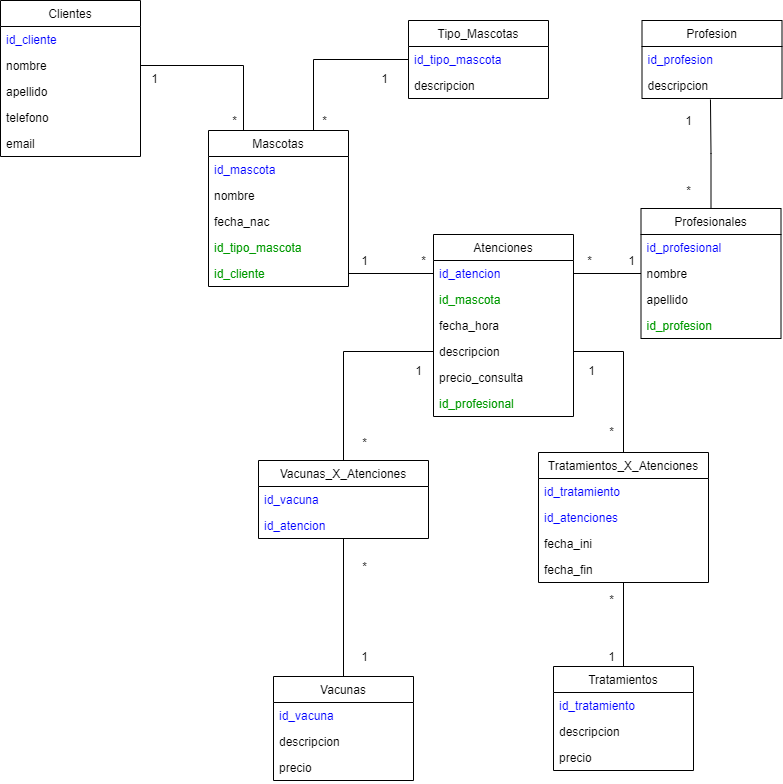

The diagram above was exported from draw.io. Its source (the exported page's mxGraphModel, read from the mxfile embedded in the PNG):
<mxGraphModel dx="1422" dy="705" grid="1" gridSize="10" guides="1" tooltips="1" connect="1" arrows="1" fold="1" page="1" pageScale="1" pageWidth="827" pageHeight="1169" math="0" shadow="0">
  <root>
    <mxCell id="0" />
    <mxCell id="1" parent="0" />
    <mxCell id="C7MZPcxUxICp8uypZAwS-1" value="Clientes" style="swimlane;fontStyle=0;childLayout=stackLayout;horizontal=1;startSize=26;fillColor=none;horizontalStack=0;resizeParent=1;resizeParentMax=0;resizeLast=0;collapsible=1;marginBottom=0;" vertex="1" parent="1">
      <mxGeometry x="22" y="50" width="140" height="156" as="geometry" />
    </mxCell>
    <mxCell id="C7MZPcxUxICp8uypZAwS-2" value="id_cliente" style="text;strokeColor=none;fillColor=none;align=left;verticalAlign=top;spacingLeft=4;spacingRight=4;overflow=hidden;rotatable=0;points=[[0,0.5],[1,0.5]];portConstraint=eastwest;fontColor=#0000FF;" vertex="1" parent="C7MZPcxUxICp8uypZAwS-1">
      <mxGeometry y="26" width="140" height="26" as="geometry" />
    </mxCell>
    <mxCell id="C7MZPcxUxICp8uypZAwS-3" value="nombre" style="text;strokeColor=none;fillColor=none;align=left;verticalAlign=top;spacingLeft=4;spacingRight=4;overflow=hidden;rotatable=0;points=[[0,0.5],[1,0.5]];portConstraint=eastwest;" vertex="1" parent="C7MZPcxUxICp8uypZAwS-1">
      <mxGeometry y="52" width="140" height="26" as="geometry" />
    </mxCell>
    <mxCell id="C7MZPcxUxICp8uypZAwS-4" value="apellido" style="text;strokeColor=none;fillColor=none;align=left;verticalAlign=top;spacingLeft=4;spacingRight=4;overflow=hidden;rotatable=0;points=[[0,0.5],[1,0.5]];portConstraint=eastwest;" vertex="1" parent="C7MZPcxUxICp8uypZAwS-1">
      <mxGeometry y="78" width="140" height="26" as="geometry" />
    </mxCell>
    <mxCell id="C7MZPcxUxICp8uypZAwS-5" value="telefono" style="text;strokeColor=none;fillColor=none;align=left;verticalAlign=top;spacingLeft=4;spacingRight=4;overflow=hidden;rotatable=0;points=[[0,0.5],[1,0.5]];portConstraint=eastwest;" vertex="1" parent="C7MZPcxUxICp8uypZAwS-1">
      <mxGeometry y="104" width="140" height="26" as="geometry" />
    </mxCell>
    <mxCell id="C7MZPcxUxICp8uypZAwS-6" value="email" style="text;strokeColor=none;fillColor=none;align=left;verticalAlign=top;spacingLeft=4;spacingRight=4;overflow=hidden;rotatable=0;points=[[0,0.5],[1,0.5]];portConstraint=eastwest;" vertex="1" parent="C7MZPcxUxICp8uypZAwS-1">
      <mxGeometry y="130" width="140" height="26" as="geometry" />
    </mxCell>
    <mxCell id="C7MZPcxUxICp8uypZAwS-7" style="edgeStyle=orthogonalEdgeStyle;rounded=0;orthogonalLoop=1;jettySize=auto;html=1;exitX=0.75;exitY=0;exitDx=0;exitDy=0;entryX=0;entryY=0.5;entryDx=0;entryDy=0;endArrow=none;endFill=0;" edge="1" parent="1" source="C7MZPcxUxICp8uypZAwS-8" target="C7MZPcxUxICp8uypZAwS-22">
      <mxGeometry relative="1" as="geometry" />
    </mxCell>
    <mxCell id="C7MZPcxUxICp8uypZAwS-8" value="Mascotas" style="swimlane;fontStyle=0;childLayout=stackLayout;horizontal=1;startSize=26;fillColor=none;horizontalStack=0;resizeParent=1;resizeParentMax=0;resizeLast=0;collapsible=1;marginBottom=0;" vertex="1" parent="1">
      <mxGeometry x="230" y="180" width="140" height="156" as="geometry" />
    </mxCell>
    <mxCell id="C7MZPcxUxICp8uypZAwS-9" value="id_mascota" style="text;strokeColor=none;fillColor=none;align=left;verticalAlign=top;spacingLeft=4;spacingRight=4;overflow=hidden;rotatable=0;points=[[0,0.5],[1,0.5]];portConstraint=eastwest;fontColor=#0000FF;" vertex="1" parent="C7MZPcxUxICp8uypZAwS-8">
      <mxGeometry y="26" width="140" height="26" as="geometry" />
    </mxCell>
    <mxCell id="C7MZPcxUxICp8uypZAwS-10" value="nombre" style="text;strokeColor=none;fillColor=none;align=left;verticalAlign=top;spacingLeft=4;spacingRight=4;overflow=hidden;rotatable=0;points=[[0,0.5],[1,0.5]];portConstraint=eastwest;" vertex="1" parent="C7MZPcxUxICp8uypZAwS-8">
      <mxGeometry y="52" width="140" height="26" as="geometry" />
    </mxCell>
    <mxCell id="C7MZPcxUxICp8uypZAwS-11" value="fecha_nac" style="text;strokeColor=none;fillColor=none;align=left;verticalAlign=top;spacingLeft=4;spacingRight=4;overflow=hidden;rotatable=0;points=[[0,0.5],[1,0.5]];portConstraint=eastwest;" vertex="1" parent="C7MZPcxUxICp8uypZAwS-8">
      <mxGeometry y="78" width="140" height="26" as="geometry" />
    </mxCell>
    <mxCell id="C7MZPcxUxICp8uypZAwS-12" value="id_tipo_mascota" style="text;strokeColor=none;fillColor=none;align=left;verticalAlign=top;spacingLeft=4;spacingRight=4;overflow=hidden;rotatable=0;points=[[0,0.5],[1,0.5]];portConstraint=eastwest;fontColor=#009900;" vertex="1" parent="C7MZPcxUxICp8uypZAwS-8">
      <mxGeometry y="104" width="140" height="26" as="geometry" />
    </mxCell>
    <mxCell id="C7MZPcxUxICp8uypZAwS-13" value="id_cliente" style="text;strokeColor=none;fillColor=none;align=left;verticalAlign=top;spacingLeft=4;spacingRight=4;overflow=hidden;rotatable=0;points=[[0,0.5],[1,0.5]];portConstraint=eastwest;fontColor=#009900;" vertex="1" parent="C7MZPcxUxICp8uypZAwS-8">
      <mxGeometry y="130" width="140" height="26" as="geometry" />
    </mxCell>
    <mxCell id="C7MZPcxUxICp8uypZAwS-14" value="Atenciones" style="swimlane;fontStyle=0;childLayout=stackLayout;horizontal=1;startSize=26;fillColor=none;horizontalStack=0;resizeParent=1;resizeParentMax=0;resizeLast=0;collapsible=1;marginBottom=0;" vertex="1" parent="1">
      <mxGeometry x="455" y="284" width="140" height="182" as="geometry" />
    </mxCell>
    <mxCell id="C7MZPcxUxICp8uypZAwS-15" value="id_atencion" style="text;strokeColor=none;fillColor=none;align=left;verticalAlign=top;spacingLeft=4;spacingRight=4;overflow=hidden;rotatable=0;points=[[0,0.5],[1,0.5]];portConstraint=eastwest;fontColor=#0000FF;" vertex="1" parent="C7MZPcxUxICp8uypZAwS-14">
      <mxGeometry y="26" width="140" height="26" as="geometry" />
    </mxCell>
    <mxCell id="C7MZPcxUxICp8uypZAwS-16" value="id_mascota" style="text;strokeColor=none;fillColor=none;align=left;verticalAlign=top;spacingLeft=4;spacingRight=4;overflow=hidden;rotatable=0;points=[[0,0.5],[1,0.5]];portConstraint=eastwest;fontColor=#009900;" vertex="1" parent="C7MZPcxUxICp8uypZAwS-14">
      <mxGeometry y="52" width="140" height="26" as="geometry" />
    </mxCell>
    <mxCell id="C7MZPcxUxICp8uypZAwS-17" value="fecha_hora" style="text;strokeColor=none;fillColor=none;align=left;verticalAlign=top;spacingLeft=4;spacingRight=4;overflow=hidden;rotatable=0;points=[[0,0.5],[1,0.5]];portConstraint=eastwest;" vertex="1" parent="C7MZPcxUxICp8uypZAwS-14">
      <mxGeometry y="78" width="140" height="26" as="geometry" />
    </mxCell>
    <mxCell id="C7MZPcxUxICp8uypZAwS-18" value="descripcion" style="text;strokeColor=none;fillColor=none;align=left;verticalAlign=top;spacingLeft=4;spacingRight=4;overflow=hidden;rotatable=0;points=[[0,0.5],[1,0.5]];portConstraint=eastwest;" vertex="1" parent="C7MZPcxUxICp8uypZAwS-14">
      <mxGeometry y="104" width="140" height="26" as="geometry" />
    </mxCell>
    <mxCell id="C7MZPcxUxICp8uypZAwS-20" value="precio_consulta" style="text;strokeColor=none;fillColor=none;align=left;verticalAlign=top;spacingLeft=4;spacingRight=4;overflow=hidden;rotatable=0;points=[[0,0.5],[1,0.5]];portConstraint=eastwest;" vertex="1" parent="C7MZPcxUxICp8uypZAwS-14">
      <mxGeometry y="130" width="140" height="26" as="geometry" />
    </mxCell>
    <mxCell id="C7MZPcxUxICp8uypZAwS-69" value="id_profesional" style="text;strokeColor=none;fillColor=none;align=left;verticalAlign=top;spacingLeft=4;spacingRight=4;overflow=hidden;rotatable=0;points=[[0,0.5],[1,0.5]];portConstraint=eastwest;fontColor=#009900;" vertex="1" parent="C7MZPcxUxICp8uypZAwS-14">
      <mxGeometry y="156" width="140" height="26" as="geometry" />
    </mxCell>
    <mxCell id="C7MZPcxUxICp8uypZAwS-21" value="Tipo_Mascotas" style="swimlane;fontStyle=0;childLayout=stackLayout;horizontal=1;startSize=26;fillColor=none;horizontalStack=0;resizeParent=1;resizeParentMax=0;resizeLast=0;collapsible=1;marginBottom=0;" vertex="1" parent="1">
      <mxGeometry x="430" y="70" width="140" height="78" as="geometry" />
    </mxCell>
    <mxCell id="C7MZPcxUxICp8uypZAwS-22" value="id_tipo_mascota" style="text;strokeColor=none;fillColor=none;align=left;verticalAlign=top;spacingLeft=4;spacingRight=4;overflow=hidden;rotatable=0;points=[[0,0.5],[1,0.5]];portConstraint=eastwest;fontColor=#0000FF;" vertex="1" parent="C7MZPcxUxICp8uypZAwS-21">
      <mxGeometry y="26" width="140" height="26" as="geometry" />
    </mxCell>
    <mxCell id="C7MZPcxUxICp8uypZAwS-23" value="descripcion" style="text;strokeColor=none;fillColor=none;align=left;verticalAlign=top;spacingLeft=4;spacingRight=4;overflow=hidden;rotatable=0;points=[[0,0.5],[1,0.5]];portConstraint=eastwest;" vertex="1" parent="C7MZPcxUxICp8uypZAwS-21">
      <mxGeometry y="52" width="140" height="26" as="geometry" />
    </mxCell>
    <mxCell id="C7MZPcxUxICp8uypZAwS-24" style="edgeStyle=orthogonalEdgeStyle;rounded=0;orthogonalLoop=1;jettySize=auto;html=1;exitX=1;exitY=0.5;exitDx=0;exitDy=0;entryX=0.25;entryY=0;entryDx=0;entryDy=0;endArrow=none;endFill=0;" edge="1" parent="1" source="C7MZPcxUxICp8uypZAwS-3" target="C7MZPcxUxICp8uypZAwS-8">
      <mxGeometry relative="1" as="geometry" />
    </mxCell>
    <mxCell id="C7MZPcxUxICp8uypZAwS-25" style="edgeStyle=orthogonalEdgeStyle;rounded=0;orthogonalLoop=1;jettySize=auto;html=1;exitX=1;exitY=0.5;exitDx=0;exitDy=0;entryX=0;entryY=0.5;entryDx=0;entryDy=0;endArrow=none;endFill=0;" edge="1" parent="1" source="C7MZPcxUxICp8uypZAwS-13" target="C7MZPcxUxICp8uypZAwS-15">
      <mxGeometry relative="1" as="geometry" />
    </mxCell>
    <mxCell id="C7MZPcxUxICp8uypZAwS-26" value="1" style="text;html=1;resizable=0;autosize=1;align=center;verticalAlign=middle;points=[];fillColor=none;strokeColor=none;rounded=0;" vertex="1" parent="1">
      <mxGeometry x="166" y="118" width="20" height="20" as="geometry" />
    </mxCell>
    <mxCell id="C7MZPcxUxICp8uypZAwS-27" value="1" style="text;html=1;resizable=0;autosize=1;align=center;verticalAlign=middle;points=[];fillColor=none;strokeColor=none;rounded=0;" vertex="1" parent="1">
      <mxGeometry x="396" y="118" width="20" height="20" as="geometry" />
    </mxCell>
    <mxCell id="C7MZPcxUxICp8uypZAwS-28" value="1" style="text;html=1;resizable=0;autosize=1;align=center;verticalAlign=middle;points=[];fillColor=none;strokeColor=none;rounded=0;" vertex="1" parent="1">
      <mxGeometry x="376" y="300" width="20" height="20" as="geometry" />
    </mxCell>
    <mxCell id="C7MZPcxUxICp8uypZAwS-29" value="*" style="text;html=1;resizable=0;autosize=1;align=center;verticalAlign=middle;points=[];fillColor=none;strokeColor=none;rounded=0;" vertex="1" parent="1">
      <mxGeometry x="435" y="300" width="20" height="20" as="geometry" />
    </mxCell>
    <mxCell id="C7MZPcxUxICp8uypZAwS-30" value="*" style="text;html=1;resizable=0;autosize=1;align=center;verticalAlign=middle;points=[];fillColor=none;strokeColor=none;rounded=0;" vertex="1" parent="1">
      <mxGeometry x="336" y="160" width="20" height="20" as="geometry" />
    </mxCell>
    <mxCell id="C7MZPcxUxICp8uypZAwS-31" value="*" style="text;html=1;resizable=0;autosize=1;align=center;verticalAlign=middle;points=[];fillColor=none;strokeColor=none;rounded=0;" vertex="1" parent="1">
      <mxGeometry x="246" y="160" width="20" height="20" as="geometry" />
    </mxCell>
    <mxCell id="C7MZPcxUxICp8uypZAwS-75" style="edgeStyle=orthogonalEdgeStyle;rounded=0;orthogonalLoop=1;jettySize=auto;html=1;exitX=0.5;exitY=0;exitDx=0;exitDy=0;entryX=0.489;entryY=1.038;entryDx=0;entryDy=0;entryPerimeter=0;fontColor=#0000FF;endArrow=none;endFill=0;" edge="1" parent="1" source="C7MZPcxUxICp8uypZAwS-32" target="C7MZPcxUxICp8uypZAwS-72">
      <mxGeometry relative="1" as="geometry" />
    </mxCell>
    <mxCell id="C7MZPcxUxICp8uypZAwS-32" value="Profesionales" style="swimlane;fontStyle=0;childLayout=stackLayout;horizontal=1;startSize=26;fillColor=none;horizontalStack=0;resizeParent=1;resizeParentMax=0;resizeLast=0;collapsible=1;marginBottom=0;" vertex="1" parent="1">
      <mxGeometry x="662.5" y="258" width="140" height="130" as="geometry" />
    </mxCell>
    <mxCell id="C7MZPcxUxICp8uypZAwS-33" value="id_profesional" style="text;strokeColor=none;fillColor=none;align=left;verticalAlign=top;spacingLeft=4;spacingRight=4;overflow=hidden;rotatable=0;points=[[0,0.5],[1,0.5]];portConstraint=eastwest;fontColor=#0000FF;" vertex="1" parent="C7MZPcxUxICp8uypZAwS-32">
      <mxGeometry y="26" width="140" height="26" as="geometry" />
    </mxCell>
    <mxCell id="C7MZPcxUxICp8uypZAwS-34" value="nombre" style="text;strokeColor=none;fillColor=none;align=left;verticalAlign=top;spacingLeft=4;spacingRight=4;overflow=hidden;rotatable=0;points=[[0,0.5],[1,0.5]];portConstraint=eastwest;" vertex="1" parent="C7MZPcxUxICp8uypZAwS-32">
      <mxGeometry y="52" width="140" height="26" as="geometry" />
    </mxCell>
    <mxCell id="C7MZPcxUxICp8uypZAwS-35" value="apellido" style="text;strokeColor=none;fillColor=none;align=left;verticalAlign=top;spacingLeft=4;spacingRight=4;overflow=hidden;rotatable=0;points=[[0,0.5],[1,0.5]];portConstraint=eastwest;" vertex="1" parent="C7MZPcxUxICp8uypZAwS-32">
      <mxGeometry y="78" width="140" height="26" as="geometry" />
    </mxCell>
    <mxCell id="C7MZPcxUxICp8uypZAwS-36" value="id_profesion" style="text;strokeColor=none;fillColor=none;align=left;verticalAlign=top;spacingLeft=4;spacingRight=4;overflow=hidden;rotatable=0;points=[[0,0.5],[1,0.5]];portConstraint=eastwest;fontColor=#009900;" vertex="1" parent="C7MZPcxUxICp8uypZAwS-32">
      <mxGeometry y="104" width="140" height="26" as="geometry" />
    </mxCell>
    <mxCell id="C7MZPcxUxICp8uypZAwS-37" style="edgeStyle=orthogonalEdgeStyle;rounded=0;orthogonalLoop=1;jettySize=auto;html=1;exitX=1;exitY=0.5;exitDx=0;exitDy=0;entryX=0;entryY=0.5;entryDx=0;entryDy=0;endArrow=none;endFill=0;" edge="1" parent="1" source="C7MZPcxUxICp8uypZAwS-15" target="C7MZPcxUxICp8uypZAwS-34">
      <mxGeometry relative="1" as="geometry" />
    </mxCell>
    <mxCell id="C7MZPcxUxICp8uypZAwS-38" value="1" style="text;html=1;resizable=0;autosize=1;align=center;verticalAlign=middle;points=[];fillColor=none;strokeColor=none;rounded=0;" vertex="1" parent="1">
      <mxGeometry x="642.5" y="300" width="20" height="20" as="geometry" />
    </mxCell>
    <mxCell id="C7MZPcxUxICp8uypZAwS-39" value="*" style="text;html=1;resizable=0;autosize=1;align=center;verticalAlign=middle;points=[];fillColor=none;strokeColor=none;rounded=0;" vertex="1" parent="1">
      <mxGeometry x="601" y="300" width="20" height="20" as="geometry" />
    </mxCell>
    <mxCell id="C7MZPcxUxICp8uypZAwS-40" style="edgeStyle=orthogonalEdgeStyle;rounded=0;orthogonalLoop=1;jettySize=auto;html=1;endArrow=none;endFill=0;entryX=0.5;entryY=0;entryDx=0;entryDy=0;" edge="1" parent="1" source="C7MZPcxUxICp8uypZAwS-41" target="C7MZPcxUxICp8uypZAwS-54">
      <mxGeometry relative="1" as="geometry">
        <mxPoint x="645" y="709" as="targetPoint" />
      </mxGeometry>
    </mxCell>
    <mxCell id="C7MZPcxUxICp8uypZAwS-68" style="edgeStyle=orthogonalEdgeStyle;rounded=0;orthogonalLoop=1;jettySize=auto;html=1;exitX=0.5;exitY=0;exitDx=0;exitDy=0;entryX=1;entryY=0.5;entryDx=0;entryDy=0;fontColor=#009900;endArrow=none;endFill=0;" edge="1" parent="1" source="C7MZPcxUxICp8uypZAwS-41" target="C7MZPcxUxICp8uypZAwS-18">
      <mxGeometry relative="1" as="geometry" />
    </mxCell>
    <mxCell id="C7MZPcxUxICp8uypZAwS-41" value="Tratamientos_X_Atenciones" style="swimlane;fontStyle=0;childLayout=stackLayout;horizontal=1;startSize=26;fillColor=none;horizontalStack=0;resizeParent=1;resizeParentMax=0;resizeLast=0;collapsible=1;marginBottom=0;" vertex="1" parent="1">
      <mxGeometry x="560" y="502" width="170" height="130" as="geometry" />
    </mxCell>
    <mxCell id="C7MZPcxUxICp8uypZAwS-42" value="id_tratamiento" style="text;strokeColor=none;fillColor=none;align=left;verticalAlign=top;spacingLeft=4;spacingRight=4;overflow=hidden;rotatable=0;points=[[0,0.5],[1,0.5]];portConstraint=eastwest;fontColor=#0000FF;" vertex="1" parent="C7MZPcxUxICp8uypZAwS-41">
      <mxGeometry y="26" width="170" height="26" as="geometry" />
    </mxCell>
    <mxCell id="C7MZPcxUxICp8uypZAwS-43" value="id_atenciones" style="text;strokeColor=none;fillColor=none;align=left;verticalAlign=top;spacingLeft=4;spacingRight=4;overflow=hidden;rotatable=0;points=[[0,0.5],[1,0.5]];portConstraint=eastwest;fontColor=#0000FF;" vertex="1" parent="C7MZPcxUxICp8uypZAwS-41">
      <mxGeometry y="52" width="170" height="26" as="geometry" />
    </mxCell>
    <mxCell id="C7MZPcxUxICp8uypZAwS-44" value="fecha_ini" style="text;strokeColor=none;fillColor=none;align=left;verticalAlign=top;spacingLeft=4;spacingRight=4;overflow=hidden;rotatable=0;points=[[0,0.5],[1,0.5]];portConstraint=eastwest;" vertex="1" parent="C7MZPcxUxICp8uypZAwS-41">
      <mxGeometry y="78" width="170" height="26" as="geometry" />
    </mxCell>
    <mxCell id="C7MZPcxUxICp8uypZAwS-45" value="fecha_fin" style="text;strokeColor=none;fillColor=none;align=left;verticalAlign=top;spacingLeft=4;spacingRight=4;overflow=hidden;rotatable=0;points=[[0,0.5],[1,0.5]];portConstraint=eastwest;" vertex="1" parent="C7MZPcxUxICp8uypZAwS-41">
      <mxGeometry y="104" width="170" height="26" as="geometry" />
    </mxCell>
    <mxCell id="C7MZPcxUxICp8uypZAwS-46" style="edgeStyle=orthogonalEdgeStyle;rounded=0;orthogonalLoop=1;jettySize=auto;html=1;endArrow=none;endFill=0;" edge="1" parent="1" source="C7MZPcxUxICp8uypZAwS-47" target="C7MZPcxUxICp8uypZAwS-50">
      <mxGeometry relative="1" as="geometry" />
    </mxCell>
    <mxCell id="C7MZPcxUxICp8uypZAwS-64" style="edgeStyle=orthogonalEdgeStyle;rounded=0;orthogonalLoop=1;jettySize=auto;html=1;exitX=0.5;exitY=0;exitDx=0;exitDy=0;fontColor=#009900;endArrow=none;endFill=0;entryX=0;entryY=0.5;entryDx=0;entryDy=0;" edge="1" parent="1" source="C7MZPcxUxICp8uypZAwS-47" target="C7MZPcxUxICp8uypZAwS-18">
      <mxGeometry relative="1" as="geometry" />
    </mxCell>
    <mxCell id="C7MZPcxUxICp8uypZAwS-47" value="Vacunas_X_Atenciones" style="swimlane;fontStyle=0;childLayout=stackLayout;horizontal=1;startSize=26;fillColor=none;horizontalStack=0;resizeParent=1;resizeParentMax=0;resizeLast=0;collapsible=1;marginBottom=0;" vertex="1" parent="1">
      <mxGeometry x="280" y="510" width="170" height="78" as="geometry" />
    </mxCell>
    <mxCell id="C7MZPcxUxICp8uypZAwS-48" value="id_vacuna" style="text;strokeColor=none;fillColor=none;align=left;verticalAlign=top;spacingLeft=4;spacingRight=4;overflow=hidden;rotatable=0;points=[[0,0.5],[1,0.5]];portConstraint=eastwest;fontColor=#0000FF;" vertex="1" parent="C7MZPcxUxICp8uypZAwS-47">
      <mxGeometry y="26" width="170" height="26" as="geometry" />
    </mxCell>
    <mxCell id="C7MZPcxUxICp8uypZAwS-49" value="id_atencion" style="text;strokeColor=none;fillColor=none;align=left;verticalAlign=top;spacingLeft=4;spacingRight=4;overflow=hidden;rotatable=0;points=[[0,0.5],[1,0.5]];portConstraint=eastwest;fontColor=#0000FF;" vertex="1" parent="C7MZPcxUxICp8uypZAwS-47">
      <mxGeometry y="52" width="170" height="26" as="geometry" />
    </mxCell>
    <mxCell id="C7MZPcxUxICp8uypZAwS-50" value="Vacunas" style="swimlane;fontStyle=0;childLayout=stackLayout;horizontal=1;startSize=26;fillColor=none;horizontalStack=0;resizeParent=1;resizeParentMax=0;resizeLast=0;collapsible=1;marginBottom=0;" vertex="1" parent="1">
      <mxGeometry x="295" y="726" width="140" height="104" as="geometry" />
    </mxCell>
    <mxCell id="C7MZPcxUxICp8uypZAwS-51" value="id_vacuna" style="text;strokeColor=none;fillColor=none;align=left;verticalAlign=top;spacingLeft=4;spacingRight=4;overflow=hidden;rotatable=0;points=[[0,0.5],[1,0.5]];portConstraint=eastwest;fontColor=#0000FF;" vertex="1" parent="C7MZPcxUxICp8uypZAwS-50">
      <mxGeometry y="26" width="140" height="26" as="geometry" />
    </mxCell>
    <mxCell id="C7MZPcxUxICp8uypZAwS-52" value="descripcion" style="text;strokeColor=none;fillColor=none;align=left;verticalAlign=top;spacingLeft=4;spacingRight=4;overflow=hidden;rotatable=0;points=[[0,0.5],[1,0.5]];portConstraint=eastwest;" vertex="1" parent="C7MZPcxUxICp8uypZAwS-50">
      <mxGeometry y="52" width="140" height="26" as="geometry" />
    </mxCell>
    <mxCell id="C7MZPcxUxICp8uypZAwS-53" value="precio" style="text;strokeColor=none;fillColor=none;align=left;verticalAlign=top;spacingLeft=4;spacingRight=4;overflow=hidden;rotatable=0;points=[[0,0.5],[1,0.5]];portConstraint=eastwest;" vertex="1" parent="C7MZPcxUxICp8uypZAwS-50">
      <mxGeometry y="78" width="140" height="26" as="geometry" />
    </mxCell>
    <mxCell id="C7MZPcxUxICp8uypZAwS-54" value="Tratamientos" style="swimlane;fontStyle=0;childLayout=stackLayout;horizontal=1;startSize=26;fillColor=none;horizontalStack=0;resizeParent=1;resizeParentMax=0;resizeLast=0;collapsible=1;marginBottom=0;" vertex="1" parent="1">
      <mxGeometry x="575" y="716" width="140" height="104" as="geometry" />
    </mxCell>
    <mxCell id="C7MZPcxUxICp8uypZAwS-55" value="id_tratamiento" style="text;strokeColor=none;fillColor=none;align=left;verticalAlign=top;spacingLeft=4;spacingRight=4;overflow=hidden;rotatable=0;points=[[0,0.5],[1,0.5]];portConstraint=eastwest;fontColor=#0000FF;" vertex="1" parent="C7MZPcxUxICp8uypZAwS-54">
      <mxGeometry y="26" width="140" height="26" as="geometry" />
    </mxCell>
    <mxCell id="C7MZPcxUxICp8uypZAwS-56" value="descripcion" style="text;strokeColor=none;fillColor=none;align=left;verticalAlign=top;spacingLeft=4;spacingRight=4;overflow=hidden;rotatable=0;points=[[0,0.5],[1,0.5]];portConstraint=eastwest;" vertex="1" parent="C7MZPcxUxICp8uypZAwS-54">
      <mxGeometry y="52" width="140" height="26" as="geometry" />
    </mxCell>
    <mxCell id="C7MZPcxUxICp8uypZAwS-57" value="precio" style="text;strokeColor=none;fillColor=none;align=left;verticalAlign=top;spacingLeft=4;spacingRight=4;overflow=hidden;rotatable=0;points=[[0,0.5],[1,0.5]];portConstraint=eastwest;" vertex="1" parent="C7MZPcxUxICp8uypZAwS-54">
      <mxGeometry y="78" width="140" height="26" as="geometry" />
    </mxCell>
    <mxCell id="C7MZPcxUxICp8uypZAwS-58" value="*" style="text;html=1;resizable=0;autosize=1;align=center;verticalAlign=middle;points=[];fillColor=none;strokeColor=none;rounded=0;" vertex="1" parent="1">
      <mxGeometry x="622.5" y="471" width="20" height="20" as="geometry" />
    </mxCell>
    <mxCell id="C7MZPcxUxICp8uypZAwS-59" value="*" style="text;html=1;resizable=0;autosize=1;align=center;verticalAlign=middle;points=[];fillColor=none;strokeColor=none;rounded=0;" vertex="1" parent="1">
      <mxGeometry x="622.5" y="639" width="20" height="20" as="geometry" />
    </mxCell>
    <mxCell id="C7MZPcxUxICp8uypZAwS-60" value="*" style="text;html=1;resizable=0;autosize=1;align=center;verticalAlign=middle;points=[];fillColor=none;strokeColor=none;rounded=0;" vertex="1" parent="1">
      <mxGeometry x="376" y="482" width="20" height="20" as="geometry" />
    </mxCell>
    <mxCell id="C7MZPcxUxICp8uypZAwS-61" value="*" style="text;html=1;resizable=0;autosize=1;align=center;verticalAlign=middle;points=[];fillColor=none;strokeColor=none;rounded=0;" vertex="1" parent="1">
      <mxGeometry x="376" y="606" width="20" height="20" as="geometry" />
    </mxCell>
    <mxCell id="C7MZPcxUxICp8uypZAwS-62" value="1" style="text;html=1;resizable=0;autosize=1;align=center;verticalAlign=middle;points=[];fillColor=none;strokeColor=none;rounded=0;" vertex="1" parent="1">
      <mxGeometry x="376" y="696" width="20" height="20" as="geometry" />
    </mxCell>
    <mxCell id="C7MZPcxUxICp8uypZAwS-63" value="1" style="text;html=1;resizable=0;autosize=1;align=center;verticalAlign=middle;points=[];fillColor=none;strokeColor=none;rounded=0;" vertex="1" parent="1">
      <mxGeometry x="622.5" y="696" width="20" height="20" as="geometry" />
    </mxCell>
    <mxCell id="C7MZPcxUxICp8uypZAwS-66" value="1" style="text;html=1;resizable=0;autosize=1;align=center;verticalAlign=middle;points=[];fillColor=none;strokeColor=none;rounded=0;" vertex="1" parent="1">
      <mxGeometry x="430" y="410" width="20" height="20" as="geometry" />
    </mxCell>
    <mxCell id="C7MZPcxUxICp8uypZAwS-67" value="1" style="text;html=1;resizable=0;autosize=1;align=center;verticalAlign=middle;points=[];fillColor=none;strokeColor=none;rounded=0;" vertex="1" parent="1">
      <mxGeometry x="602.5" y="410" width="20" height="20" as="geometry" />
    </mxCell>
    <mxCell id="C7MZPcxUxICp8uypZAwS-70" value="Profesion" style="swimlane;fontStyle=0;childLayout=stackLayout;horizontal=1;startSize=26;fillColor=none;horizontalStack=0;resizeParent=1;resizeParentMax=0;resizeLast=0;collapsible=1;marginBottom=0;fontColor=#000000;" vertex="1" parent="1">
      <mxGeometry x="663.5" y="70" width="140" height="78" as="geometry" />
    </mxCell>
    <mxCell id="C7MZPcxUxICp8uypZAwS-71" value="id_profesion" style="text;strokeColor=none;fillColor=none;align=left;verticalAlign=top;spacingLeft=4;spacingRight=4;overflow=hidden;rotatable=0;points=[[0,0.5],[1,0.5]];portConstraint=eastwest;fontColor=#0000FF;" vertex="1" parent="C7MZPcxUxICp8uypZAwS-70">
      <mxGeometry y="26" width="140" height="26" as="geometry" />
    </mxCell>
    <mxCell id="C7MZPcxUxICp8uypZAwS-72" value="descripcion" style="text;strokeColor=none;fillColor=none;align=left;verticalAlign=top;spacingLeft=4;spacingRight=4;overflow=hidden;rotatable=0;points=[[0,0.5],[1,0.5]];portConstraint=eastwest;fontColor=#000000;" vertex="1" parent="C7MZPcxUxICp8uypZAwS-70">
      <mxGeometry y="52" width="140" height="26" as="geometry" />
    </mxCell>
    <mxCell id="C7MZPcxUxICp8uypZAwS-76" value="*" style="text;html=1;resizable=0;autosize=1;align=center;verticalAlign=middle;points=[];fillColor=none;strokeColor=none;rounded=0;" vertex="1" parent="1">
      <mxGeometry x="700" y="230" width="20" height="20" as="geometry" />
    </mxCell>
    <mxCell id="C7MZPcxUxICp8uypZAwS-77" value="1" style="text;html=1;resizable=0;autosize=1;align=center;verticalAlign=middle;points=[];fillColor=none;strokeColor=none;rounded=0;" vertex="1" parent="1">
      <mxGeometry x="700" y="160" width="20" height="20" as="geometry" />
    </mxCell>
  </root>
</mxGraphModel>